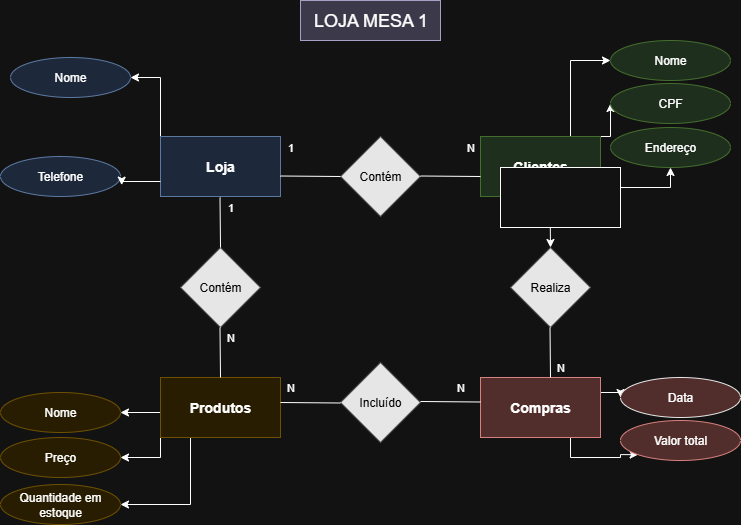

The diagram above was exported from draw.io. Its source (the exported page's mxGraphModel, read from the mxfile embedded in the PNG):
<mxGraphModel dx="1281" dy="510" grid="1" gridSize="10" guides="1" tooltips="1" connect="1" arrows="1" fold="1" page="1" pageScale="1" pageWidth="827" pageHeight="1169" math="0" shadow="0">
  <root>
    <mxCell id="0" />
    <mxCell id="1" parent="0" />
    <mxCell id="k7w8wgLuXW7TM1sCf5RS-1" style="edgeStyle=orthogonalEdgeStyle;rounded=0;orthogonalLoop=1;jettySize=auto;html=1;exitX=0;exitY=0;exitDx=0;exitDy=0;entryX=1;entryY=0.5;entryDx=0;entryDy=0;" parent="1" source="wNyVkrVKZ2zjvHHN5zAH-1" target="wNyVkrVKZ2zjvHHN5zAH-10" edge="1">
      <mxGeometry relative="1" as="geometry" />
    </mxCell>
    <mxCell id="wNyVkrVKZ2zjvHHN5zAH-1" value="&lt;font style=&quot;font-size: 14px;&quot;&gt;&lt;b&gt;Loja&lt;/b&gt;&lt;/font&gt;" style="rounded=0;whiteSpace=wrap;html=1;fillColor=#dae8fc;strokeColor=#6c8ebf;" parent="1" vertex="1">
      <mxGeometry x="200" y="319" width="120" height="60" as="geometry" />
    </mxCell>
    <mxCell id="k7w8wgLuXW7TM1sCf5RS-10" style="edgeStyle=orthogonalEdgeStyle;rounded=0;orthogonalLoop=1;jettySize=auto;html=1;exitX=0.75;exitY=0;exitDx=0;exitDy=0;entryX=0;entryY=0.5;entryDx=0;entryDy=0;" parent="1" source="wNyVkrVKZ2zjvHHN5zAH-2" target="wNyVkrVKZ2zjvHHN5zAH-11" edge="1">
      <mxGeometry relative="1" as="geometry" />
    </mxCell>
    <mxCell id="k7w8wgLuXW7TM1sCf5RS-11" style="edgeStyle=orthogonalEdgeStyle;rounded=0;orthogonalLoop=1;jettySize=auto;html=1;exitX=1;exitY=0;exitDx=0;exitDy=0;entryX=0;entryY=0.5;entryDx=0;entryDy=0;" parent="1" source="wNyVkrVKZ2zjvHHN5zAH-2" target="wNyVkrVKZ2zjvHHN5zAH-7" edge="1">
      <mxGeometry relative="1" as="geometry" />
    </mxCell>
    <mxCell id="k7w8wgLuXW7TM1sCf5RS-14" style="edgeStyle=orthogonalEdgeStyle;rounded=0;orthogonalLoop=1;jettySize=auto;html=1;exitX=1;exitY=0.75;exitDx=0;exitDy=0;entryX=0.5;entryY=1;entryDx=0;entryDy=0;" parent="1" source="wNyVkrVKZ2zjvHHN5zAH-2" target="wNyVkrVKZ2zjvHHN5zAH-12" edge="1">
      <mxGeometry relative="1" as="geometry">
        <Array as="points">
          <mxPoint x="640" y="370" />
          <mxPoint x="710" y="370" />
        </Array>
      </mxGeometry>
    </mxCell>
    <mxCell id="wNyVkrVKZ2zjvHHN5zAH-2" value="&lt;b&gt;&lt;font style=&quot;font-size: 14px;&quot;&gt;Clientes&lt;/font&gt;&lt;/b&gt;" style="rounded=0;whiteSpace=wrap;html=1;fillColor=#d5e8d4;strokeColor=#82b366;" parent="1" vertex="1">
      <mxGeometry x="520" y="319" width="120" height="60" as="geometry" />
    </mxCell>
    <mxCell id="ci0-CpiMBMB77MSETUPn-6" style="edgeStyle=orthogonalEdgeStyle;rounded=0;orthogonalLoop=1;jettySize=auto;html=1;exitX=0;exitY=0.75;exitDx=0;exitDy=0;entryX=1;entryY=0.5;entryDx=0;entryDy=0;" parent="1" source="wNyVkrVKZ2zjvHHN5zAH-3" target="wNyVkrVKZ2zjvHHN5zAH-18" edge="1">
      <mxGeometry relative="1" as="geometry">
        <Array as="points">
          <mxPoint x="200" y="595" />
        </Array>
      </mxGeometry>
    </mxCell>
    <mxCell id="ci0-CpiMBMB77MSETUPn-7" style="edgeStyle=orthogonalEdgeStyle;rounded=0;orthogonalLoop=1;jettySize=auto;html=1;exitX=0;exitY=1;exitDx=0;exitDy=0;entryX=1;entryY=0.5;entryDx=0;entryDy=0;" parent="1" source="wNyVkrVKZ2zjvHHN5zAH-3" target="wNyVkrVKZ2zjvHHN5zAH-17" edge="1">
      <mxGeometry relative="1" as="geometry" />
    </mxCell>
    <mxCell id="ci0-CpiMBMB77MSETUPn-8" style="edgeStyle=orthogonalEdgeStyle;rounded=0;orthogonalLoop=1;jettySize=auto;html=1;exitX=0.25;exitY=1;exitDx=0;exitDy=0;entryX=1;entryY=0.5;entryDx=0;entryDy=0;" parent="1" source="wNyVkrVKZ2zjvHHN5zAH-3" target="wNyVkrVKZ2zjvHHN5zAH-16" edge="1">
      <mxGeometry relative="1" as="geometry" />
    </mxCell>
    <mxCell id="wNyVkrVKZ2zjvHHN5zAH-3" value="&lt;b&gt;&lt;font style=&quot;font-size: 14px;&quot;&gt;Produtos&lt;/font&gt;&lt;/b&gt;" style="rounded=0;whiteSpace=wrap;html=1;fillColor=#fff2cc;strokeColor=#d6b656;" parent="1" vertex="1">
      <mxGeometry x="200" y="560" width="120" height="60" as="geometry" />
    </mxCell>
    <mxCell id="wNyVkrVKZ2zjvHHN5zAH-4" value="&lt;font style=&quot;color: light-dark(rgb(0, 0, 0), rgb(0, 0, 0));&quot;&gt;Contém&lt;/font&gt;" style="rhombus;whiteSpace=wrap;html=1;fillColor=light-dark(#FFFFFF,#E6E6E6);strokeColor=light-dark(#000000,#4D4D4D);" parent="1" vertex="1">
      <mxGeometry x="380" y="319" width="80" height="80" as="geometry" />
    </mxCell>
    <mxCell id="wNyVkrVKZ2zjvHHN5zAH-5" value="&lt;font style=&quot;color: light-dark(rgb(0, 0, 0), rgb(0, 0, 0));&quot;&gt;Realiza&lt;/font&gt;" style="rhombus;whiteSpace=wrap;html=1;fillColor=light-dark(#FFFFFF,#E6E6E6);strokeColor=light-dark(#000000,#4D4D4D);" parent="1" vertex="1">
      <mxGeometry x="550" y="430" width="80" height="80" as="geometry" />
    </mxCell>
    <mxCell id="wNyVkrVKZ2zjvHHN5zAH-6" value="&lt;font style=&quot;color: light-dark(rgb(0, 0, 0), rgb(0, 0, 0));&quot;&gt;Contém&lt;/font&gt;" style="rhombus;whiteSpace=wrap;html=1;fillColor=light-dark(#FFFFFF,#E6E6E6);strokeColor=light-dark(#000000,#4D4D4D);" parent="1" vertex="1">
      <mxGeometry x="220" y="430" width="80" height="80" as="geometry" />
    </mxCell>
    <mxCell id="wNyVkrVKZ2zjvHHN5zAH-7" value="CPF" style="ellipse;whiteSpace=wrap;html=1;fillColor=#d5e8d4;strokeColor=#82b366;" parent="1" vertex="1">
      <mxGeometry x="650" y="266" width="120" height="40" as="geometry" />
    </mxCell>
    <mxCell id="wNyVkrVKZ2zjvHHN5zAH-8" value="Telefone" style="ellipse;whiteSpace=wrap;html=1;fillColor=#dae8fc;strokeColor=#6c8ebf;" parent="1" vertex="1">
      <mxGeometry x="40" y="339" width="120" height="40" as="geometry" />
    </mxCell>
    <mxCell id="wNyVkrVKZ2zjvHHN5zAH-10" value="Nome" style="ellipse;whiteSpace=wrap;html=1;fillColor=#dae8fc;strokeColor=#6c8ebf;" parent="1" vertex="1">
      <mxGeometry x="50" y="240" width="120" height="40" as="geometry" />
    </mxCell>
    <mxCell id="wNyVkrVKZ2zjvHHN5zAH-11" value="Nome" style="ellipse;whiteSpace=wrap;html=1;fillColor=#d5e8d4;strokeColor=#82b366;" parent="1" vertex="1">
      <mxGeometry x="650" y="223" width="120" height="40" as="geometry" />
    </mxCell>
    <mxCell id="wNyVkrVKZ2zjvHHN5zAH-12" value="Endereço" style="ellipse;whiteSpace=wrap;html=1;fillColor=#d5e8d4;strokeColor=#82b366;" parent="1" vertex="1">
      <mxGeometry x="650" y="310" width="120" height="40" as="geometry" />
    </mxCell>
    <mxCell id="wNyVkrVKZ2zjvHHN5zAH-16" value="Quantidade em estoque" style="ellipse;whiteSpace=wrap;html=1;fillColor=#fff2cc;strokeColor=#d6b656;" parent="1" vertex="1">
      <mxGeometry x="40" y="667" width="120" height="40" as="geometry" />
    </mxCell>
    <mxCell id="wNyVkrVKZ2zjvHHN5zAH-17" value="Preço" style="ellipse;whiteSpace=wrap;html=1;fillColor=#fff2cc;strokeColor=#d6b656;" parent="1" vertex="1">
      <mxGeometry x="40" y="620" width="120" height="40" as="geometry" />
    </mxCell>
    <mxCell id="wNyVkrVKZ2zjvHHN5zAH-18" value="Nome" style="ellipse;whiteSpace=wrap;html=1;strokeColor=#d6b656;fillColor=#fff2cc;" parent="1" vertex="1">
      <mxGeometry x="40" y="575" width="120" height="40" as="geometry" />
    </mxCell>
    <mxCell id="k7w8wgLuXW7TM1sCf5RS-5" style="edgeStyle=orthogonalEdgeStyle;rounded=0;orthogonalLoop=1;jettySize=auto;html=1;exitX=0.75;exitY=1;exitDx=0;exitDy=0;entryX=0;entryY=1;entryDx=0;entryDy=0;" parent="1" source="wNyVkrVKZ2zjvHHN5zAH-19" target="wNyVkrVKZ2zjvHHN5zAH-21" edge="1">
      <mxGeometry relative="1" as="geometry" />
    </mxCell>
    <mxCell id="k7w8wgLuXW7TM1sCf5RS-7" style="edgeStyle=orthogonalEdgeStyle;rounded=0;orthogonalLoop=1;jettySize=auto;html=1;exitX=1;exitY=0.25;exitDx=0;exitDy=0;entryX=0;entryY=0.5;entryDx=0;entryDy=0;" parent="1" source="wNyVkrVKZ2zjvHHN5zAH-19" target="wNyVkrVKZ2zjvHHN5zAH-22" edge="1">
      <mxGeometry relative="1" as="geometry" />
    </mxCell>
    <mxCell id="wNyVkrVKZ2zjvHHN5zAH-19" value="&lt;font style=&quot;font-size: 14px;&quot;&gt;&lt;b&gt;Compras&lt;/b&gt;&lt;/font&gt;" style="rounded=0;whiteSpace=wrap;html=1;fillColor=#f8cecc;strokeColor=#b85450;" parent="1" vertex="1">
      <mxGeometry x="520" y="560" width="120" height="60" as="geometry" />
    </mxCell>
    <mxCell id="wNyVkrVKZ2zjvHHN5zAH-20" value="&lt;font style=&quot;color: light-dark(rgb(0, 0, 0), rgb(0, 0, 0));&quot;&gt;Incluído&lt;/font&gt;" style="rhombus;whiteSpace=wrap;html=1;strokeColor=light-dark(#000000,#4D4D4D);fillColor=light-dark(#FFFFFF,#E6E6E6);" parent="1" vertex="1">
      <mxGeometry x="380" y="545" width="80" height="80" as="geometry" />
    </mxCell>
    <mxCell id="wNyVkrVKZ2zjvHHN5zAH-21" value="Valor total" style="ellipse;whiteSpace=wrap;html=1;fillColor=#f8cecc;strokeColor=#b85450;" parent="1" vertex="1">
      <mxGeometry x="660" y="603" width="120" height="40" as="geometry" />
    </mxCell>
    <mxCell id="wNyVkrVKZ2zjvHHN5zAH-22" value="Data" style="ellipse;whiteSpace=wrap;html=1;strokeColor=light-dark(#FFFFFF,#E6E6E6);fillColor=#f8cecc;" parent="1" vertex="1">
      <mxGeometry x="660" y="560" width="120" height="40" as="geometry" />
    </mxCell>
    <mxCell id="wNyVkrVKZ2zjvHHN5zAH-24" value="" style="endArrow=none;html=1;rounded=0;" parent="1" edge="1">
      <mxGeometry width="50" height="50" relative="1" as="geometry">
        <mxPoint x="460" y="358.5" as="sourcePoint" />
        <mxPoint x="520" y="359" as="targetPoint" />
      </mxGeometry>
    </mxCell>
    <mxCell id="wNyVkrVKZ2zjvHHN5zAH-25" value="" style="endArrow=none;html=1;rounded=0;startArrow=none;startFill=0;" parent="1" edge="1">
      <mxGeometry width="50" height="50" relative="1" as="geometry">
        <mxPoint x="460" y="584" as="sourcePoint" />
        <mxPoint x="520" y="584.5" as="targetPoint" />
      </mxGeometry>
    </mxCell>
    <mxCell id="wNyVkrVKZ2zjvHHN5zAH-26" value="" style="endArrow=none;html=1;rounded=0;startArrow=none;startFill=0;" parent="1" edge="1">
      <mxGeometry width="50" height="50" relative="1" as="geometry">
        <mxPoint x="320" y="585" as="sourcePoint" />
        <mxPoint x="380" y="585.5" as="targetPoint" />
      </mxGeometry>
    </mxCell>
    <mxCell id="wNyVkrVKZ2zjvHHN5zAH-27" value="" style="endArrow=none;html=1;rounded=0;" parent="1" edge="1">
      <mxGeometry width="50" height="50" relative="1" as="geometry">
        <mxPoint x="320" y="358.5" as="sourcePoint" />
        <mxPoint x="380" y="359" as="targetPoint" />
      </mxGeometry>
    </mxCell>
    <mxCell id="k7w8wgLuXW7TM1sCf5RS-18" value="1" style="edgeLabel;html=1;align=center;verticalAlign=middle;resizable=0;points=[];" parent="wNyVkrVKZ2zjvHHN5zAH-27" connectable="0" vertex="1">
      <mxGeometry x="-0.0876" relative="1" as="geometry">
        <mxPoint x="-17" y="-29" as="offset" />
      </mxGeometry>
    </mxCell>
    <mxCell id="k7w8wgLuXW7TM1sCf5RS-19" value="1" style="edgeLabel;html=1;align=center;verticalAlign=middle;resizable=0;points=[];" parent="wNyVkrVKZ2zjvHHN5zAH-27" connectable="0" vertex="1">
      <mxGeometry x="-0.0876" relative="1" as="geometry">
        <mxPoint x="253" y="31" as="offset" />
      </mxGeometry>
    </mxCell>
    <mxCell id="k7w8wgLuXW7TM1sCf5RS-20" value="N" style="edgeLabel;html=1;align=center;verticalAlign=middle;resizable=0;points=[];" parent="wNyVkrVKZ2zjvHHN5zAH-27" connectable="0" vertex="1">
      <mxGeometry x="-0.0876" relative="1" as="geometry">
        <mxPoint x="-77" y="161" as="offset" />
      </mxGeometry>
    </mxCell>
    <mxCell id="k7w8wgLuXW7TM1sCf5RS-21" value="1" style="edgeLabel;html=1;align=center;verticalAlign=middle;resizable=0;points=[];" parent="wNyVkrVKZ2zjvHHN5zAH-27" connectable="0" vertex="1">
      <mxGeometry x="-0.0876" relative="1" as="geometry">
        <mxPoint x="-77" y="31" as="offset" />
      </mxGeometry>
    </mxCell>
    <mxCell id="k7w8wgLuXW7TM1sCf5RS-22" value="N" style="edgeLabel;html=1;align=center;verticalAlign=middle;resizable=0;points=[];" parent="wNyVkrVKZ2zjvHHN5zAH-27" connectable="0" vertex="1">
      <mxGeometry x="-0.0876" relative="1" as="geometry">
        <mxPoint x="163" y="-29" as="offset" />
      </mxGeometry>
    </mxCell>
    <mxCell id="k7w8wgLuXW7TM1sCf5RS-23" value="N" style="edgeLabel;html=1;align=center;verticalAlign=middle;resizable=0;points=[];" parent="wNyVkrVKZ2zjvHHN5zAH-27" connectable="0" vertex="1">
      <mxGeometry x="-0.0876" relative="1" as="geometry">
        <mxPoint x="153" y="211" as="offset" />
      </mxGeometry>
    </mxCell>
    <mxCell id="k7w8wgLuXW7TM1sCf5RS-24" value="N" style="edgeLabel;html=1;align=center;verticalAlign=middle;resizable=0;points=[];" parent="wNyVkrVKZ2zjvHHN5zAH-27" connectable="0" vertex="1">
      <mxGeometry x="-0.0876" relative="1" as="geometry">
        <mxPoint x="-17" y="211" as="offset" />
      </mxGeometry>
    </mxCell>
    <mxCell id="k7w8wgLuXW7TM1sCf5RS-25" value="N" style="edgeLabel;html=1;align=center;verticalAlign=middle;resizable=0;points=[];" parent="wNyVkrVKZ2zjvHHN5zAH-27" connectable="0" vertex="1">
      <mxGeometry x="-0.0876" relative="1" as="geometry">
        <mxPoint x="253" y="191" as="offset" />
      </mxGeometry>
    </mxCell>
    <mxCell id="wNyVkrVKZ2zjvHHN5zAH-28" value="" style="endArrow=classic;html=1;rounded=0;entryX=0.5;entryY=0;entryDx=0;entryDy=0;endFill=1;startArrow=none;startFill=0;" parent="1" target="wNyVkrVKZ2zjvHHN5zAH-5" edge="1">
      <mxGeometry width="50" height="50" relative="1" as="geometry">
        <mxPoint x="589.5" y="379" as="sourcePoint" />
        <mxPoint x="590" y="420" as="targetPoint" />
      </mxGeometry>
    </mxCell>
    <mxCell id="wNyVkrVKZ2zjvHHN5zAH-29" value="" style="endArrow=none;html=1;rounded=0;" parent="1" edge="1">
      <mxGeometry width="50" height="50" relative="1" as="geometry">
        <mxPoint x="589.5" y="510" as="sourcePoint" />
        <mxPoint x="590" y="560" as="targetPoint" />
      </mxGeometry>
    </mxCell>
    <mxCell id="wNyVkrVKZ2zjvHHN5zAH-31" value="" style="endArrow=none;html=1;rounded=0;endFill=0;" parent="1" edge="1">
      <mxGeometry width="50" height="50" relative="1" as="geometry">
        <mxPoint x="259.5" y="510" as="sourcePoint" />
        <mxPoint x="260" y="560" as="targetPoint" />
      </mxGeometry>
    </mxCell>
    <mxCell id="wNyVkrVKZ2zjvHHN5zAH-32" value="" style="endArrow=none;html=1;rounded=0;endFill=0;" parent="1" edge="1">
      <mxGeometry width="50" height="50" relative="1" as="geometry">
        <mxPoint x="259.5" y="380" as="sourcePoint" />
        <mxPoint x="260" y="430" as="targetPoint" />
      </mxGeometry>
    </mxCell>
    <mxCell id="k7w8wgLuXW7TM1sCf5RS-17" value="&lt;font style=&quot;font-size: 18px;&quot;&gt;LOJA MESA 1&lt;/font&gt;" style="text;html=1;align=center;verticalAlign=middle;resizable=0;points=[];autosize=1;strokeColor=#56517e;fillColor=#d0cee2;" parent="1" vertex="1">
      <mxGeometry x="340" y="183" width="140" height="40" as="geometry" />
    </mxCell>
    <mxCell id="dxwxZj9_wqwKPyUQp4UK-1" style="edgeStyle=orthogonalEdgeStyle;rounded=0;orthogonalLoop=1;jettySize=auto;html=1;exitX=0;exitY=0.75;exitDx=0;exitDy=0;entryX=1.01;entryY=0.715;entryDx=0;entryDy=0;entryPerimeter=0;" parent="1" source="wNyVkrVKZ2zjvHHN5zAH-1" target="wNyVkrVKZ2zjvHHN5zAH-8" edge="1">
      <mxGeometry relative="1" as="geometry" />
    </mxCell>
    <mxCell id="dxwxZj9_wqwKPyUQp4UK-2" value="" style="whiteSpace=wrap;html=1;" parent="1" vertex="1">
      <mxGeometry x="540" y="350" width="120" height="60" as="geometry" />
    </mxCell>
  </root>
</mxGraphModel>